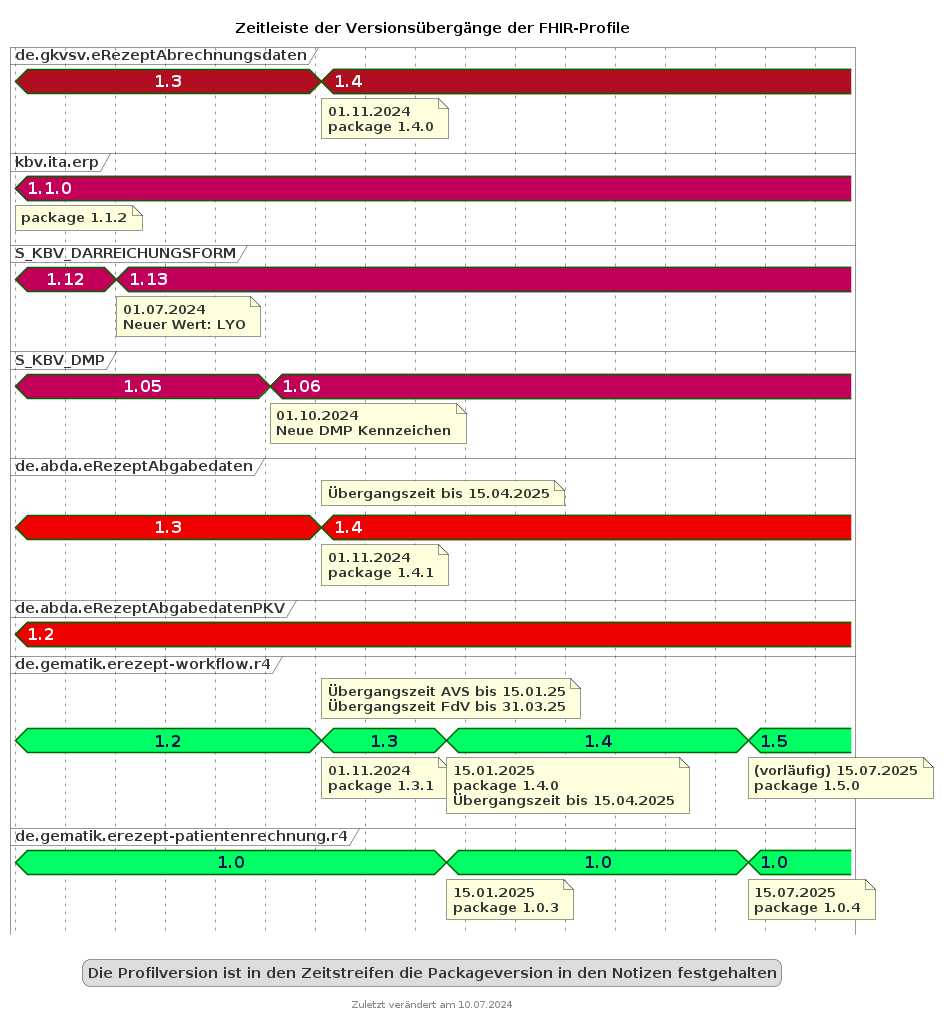

The diagram above was rendered by PlantUML. Its source (embedded in the PNG):
@startuml fhir_version_timeline
<style>
timingDiagram {
  .kbvcolor {
    FontColor #ffffff
    Fontsize 16
    FontStyle bold
    Backgroundcolor #c30059
  }
  .gematikcolor {
    FontColor #000e52
    Fontsize 16
    FontStyle bold
    Backgroundcolor #00ff64
  }
  .davcolor {
    FontColor #ffffff
    Fontsize 16
    FontStyle bold
    BackgroundColor #f00000
  }
  .gkvcolor {
    FontColor #ffffff
    Fontsize 16
    FontStyle bold
    BackgroundColor #b10f21
  }
}
</style>
title Zeitleiste der Versionsübergänge der FHIR-Profile
footer Zuletzt verändert am 10.07.2024


concise "de.gkvsv.eRezeptAbrechnungsdaten" as GKV <<gkvcolor>>
concise "kbv.ita.erp" as KBV <<kbvcolor>>
concise "S_KBV_DARREICHUNGSFORM" as DF <<kbvcolor>>
concise "S_KBV_DMP" as DMP <<kbvcolor>>
concise "de.abda.eRezeptAbgabedaten" as DAV <<davcolor>>
concise "de.abda.eRezeptAbgabedatenPKV" as PKV <<davcolor>>
concise "de.gematik.erezept-workflow.r4" as gematik <<gematikcolor>>
concise "de.gematik.erezept-patientenrechnung.r4" as gematikpkv <<gematikcolor>>


scale 2592000 as 50 pixels
hide time-axis

@2024/05/01
GKV is 1.3
KBV is 1.1.0
note bottom of KBV : package 1.1.2
DF is 1.12
DMP is 1.05
DAV is 1.3
gematik is 1.2
gematikpkv is 1.0
PKV is 1.2

@2024/07/01
DF is 1.13
note bottom of DF : 01.07.2024\nNeuer Wert: LYO

@2024/10/01
DMP is 1.06
note bottom of DMP : 01.10.2024\nNeue DMP Kennzeichen

@2024/11/01
GKV is 1.4
note bottom of GKV : 01.11.2024\npackage 1.4.0
DAV is 1.4
note top of DAV: Übergangszeit bis 15.04.2025
note bottom of DAV : 01.11.2024\npackage 1.4.1
gematik is 1.3
note top of gematik: Übergangszeit AVS bis 15.01.25\nÜbergangszeit FdV bis 31.03.25
note bottom of gematik : 01.11.2024\npackage 1.3.1

@2025/01/15
gematik is 1.4
note bottom of gematik : 15.01.2025\npackage 1.4.0\nÜbergangszeit bis 15.04.2025
gematikpkv is 1.0
note bottom of gematikpkv : 15.01.2025\npackage 1.0.3


@2025/07/15
gematik is 1.5
note bottom of gematik : (vorläufig) 15.07.2025\npackage 1.5.0
gematikpkv is 1.0
note bottom of gematikpkv : 15.07.2025\npackage 1.0.4

@2025/08/15

legend
Die Profilversion ist in den Zeitstreifen die Packageversion in den Notizen festgehalten
end legend

@enduml